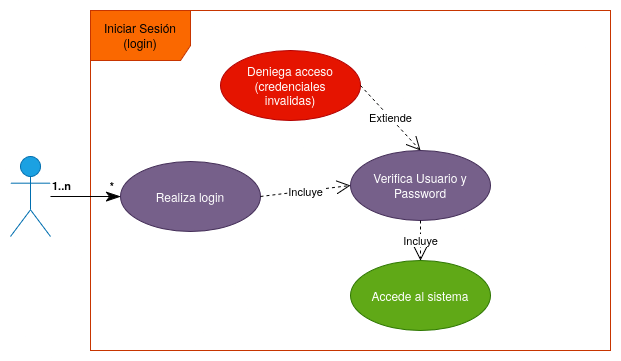

The diagram above was exported from draw.io. Its source (the exported page's mxGraphModel, read from the mxfile embedded in the PNG):
<mxGraphModel dx="752" dy="643" grid="1" gridSize="10" guides="1" tooltips="1" connect="1" arrows="1" fold="1" page="1" pageScale="1" pageWidth="850" pageHeight="1100" math="0" shadow="0">
  <root>
    <mxCell id="0" />
    <mxCell id="1" parent="0" />
    <mxCell id="Lt_XSSMrz7-mkBLxtku6-1" value="Iniciar Sesión (login)" style="shape=umlFrame;whiteSpace=wrap;html=1;pointerEvents=0;width=100;height=50;fillColor=#fa6800;fontColor=#000000;strokeColor=#C73500;" vertex="1" parent="1">
      <mxGeometry x="180" y="190" width="520" height="340" as="geometry" />
    </mxCell>
    <mxCell id="Lt_XSSMrz7-mkBLxtku6-2" value="Usuario" style="shape=umlActor;verticalLabelPosition=bottom;verticalAlign=top;html=1;fillColor=#1ba1e2;fontColor=#ffffff;strokeColor=#006EAF;" vertex="1" parent="1">
      <mxGeometry x="100" y="336" width="40" height="80" as="geometry" />
    </mxCell>
    <mxCell id="Lt_XSSMrz7-mkBLxtku6-3" value="Realiza login" style="ellipse;whiteSpace=wrap;html=1;fillColor=#76608a;fontColor=#ffffff;strokeColor=#432D57;" vertex="1" parent="1">
      <mxGeometry x="210" y="341" width="140" height="70" as="geometry" />
    </mxCell>
    <mxCell id="Lt_XSSMrz7-mkBLxtku6-4" value="Deniega acceso (credenciales&lt;div&gt;invalidas)&lt;/div&gt;" style="ellipse;whiteSpace=wrap;html=1;fillColor=#e51400;fontColor=#ffffff;strokeColor=#B20000;" vertex="1" parent="1">
      <mxGeometry x="310" y="230" width="140" height="70" as="geometry" />
    </mxCell>
    <mxCell id="Lt_XSSMrz7-mkBLxtku6-6" value="" style="endArrow=classicThin;html=1;endSize=12;startArrow=none;startSize=14;startFill=0;edgeStyle=orthogonalEdgeStyle;rounded=0;entryX=0;entryY=0.5;entryDx=0;entryDy=0;endFill=1;" edge="1" parent="1" source="Lt_XSSMrz7-mkBLxtku6-2" target="Lt_XSSMrz7-mkBLxtku6-3">
      <mxGeometry relative="1" as="geometry">
        <mxPoint x="140" y="360" as="sourcePoint" />
        <mxPoint x="450" y="320" as="targetPoint" />
      </mxGeometry>
    </mxCell>
    <mxCell id="Lt_XSSMrz7-mkBLxtku6-7" value="&lt;div&gt;1..n&lt;/div&gt;" style="edgeLabel;resizable=0;html=1;align=left;verticalAlign=bottom;fontStyle=1;spacingBottom=3;" connectable="0" vertex="1" parent="Lt_XSSMrz7-mkBLxtku6-6">
      <mxGeometry x="-1" relative="1" as="geometry" />
    </mxCell>
    <mxCell id="Lt_XSSMrz7-mkBLxtku6-8" value="&lt;div&gt;*&lt;/div&gt;" style="edgeLabel;resizable=0;html=1;align=right;verticalAlign=bottom;fontStyle=1;spacingRight=6;spacingBottom=3;" connectable="0" vertex="1" parent="Lt_XSSMrz7-mkBLxtku6-6">
      <mxGeometry x="1" relative="1" as="geometry" />
    </mxCell>
    <mxCell id="Lt_XSSMrz7-mkBLxtku6-13" value="Extiende" style="endArrow=open;endSize=12;dashed=1;html=1;rounded=0;exitX=1;exitY=0.5;exitDx=0;exitDy=0;entryX=0.5;entryY=0;entryDx=0;entryDy=0;" edge="1" parent="1" source="Lt_XSSMrz7-mkBLxtku6-4" target="Lt_XSSMrz7-mkBLxtku6-15">
      <mxGeometry width="160" relative="1" as="geometry">
        <mxPoint x="290" y="320" as="sourcePoint" />
        <mxPoint x="450" y="320" as="targetPoint" />
      </mxGeometry>
    </mxCell>
    <mxCell id="Lt_XSSMrz7-mkBLxtku6-15" value="&lt;div&gt;Verifica Usuario y Password&lt;/div&gt;" style="ellipse;whiteSpace=wrap;html=1;fillColor=#76608a;fontColor=#ffffff;strokeColor=#432D57;" vertex="1" parent="1">
      <mxGeometry x="440" y="330" width="140" height="70" as="geometry" />
    </mxCell>
    <mxCell id="Lt_XSSMrz7-mkBLxtku6-16" value="&lt;div&gt;Incluye&lt;/div&gt;" style="endArrow=open;endSize=12;dashed=1;html=1;rounded=0;exitX=1;exitY=0.5;exitDx=0;exitDy=0;entryX=0;entryY=0.5;entryDx=0;entryDy=0;" edge="1" parent="1" source="Lt_XSSMrz7-mkBLxtku6-3" target="Lt_XSSMrz7-mkBLxtku6-15">
      <mxGeometry width="160" relative="1" as="geometry">
        <mxPoint x="390" y="386" as="sourcePoint" />
        <mxPoint x="440" y="310" as="targetPoint" />
      </mxGeometry>
    </mxCell>
    <mxCell id="Lt_XSSMrz7-mkBLxtku6-17" value="Accede al sistema" style="ellipse;whiteSpace=wrap;html=1;fillColor=#60a917;fontColor=#ffffff;strokeColor=#2D7600;" vertex="1" parent="1">
      <mxGeometry x="440" y="440" width="140" height="70" as="geometry" />
    </mxCell>
    <mxCell id="Lt_XSSMrz7-mkBLxtku6-18" value="&lt;div&gt;Incluye&lt;/div&gt;" style="endArrow=open;endSize=12;dashed=1;html=1;rounded=0;exitX=0.5;exitY=1;exitDx=0;exitDy=0;entryX=0.5;entryY=0;entryDx=0;entryDy=0;" edge="1" parent="1" source="Lt_XSSMrz7-mkBLxtku6-15" target="Lt_XSSMrz7-mkBLxtku6-17">
      <mxGeometry width="160" relative="1" as="geometry">
        <mxPoint x="360" y="370" as="sourcePoint" />
        <mxPoint x="450" y="370" as="targetPoint" />
      </mxGeometry>
    </mxCell>
  </root>
</mxGraphModel>